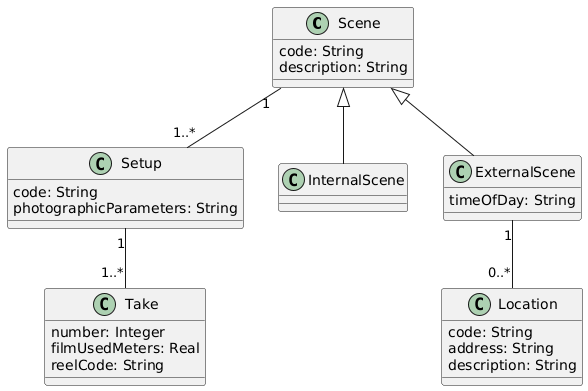

The diagram above was rendered by PlantUML. Its source (embedded in the PNG):
@startuml
class Scene {
    code: String
    description: String
}

class Setup {
    code: String
    photographicParameters: String
}

class Take {
    number: Integer
    filmUsedMeters: Real
    reelCode: String
}

class Location {
    code: String
    address: String
    description: String
}

Scene "1" -- "1..*" Setup
Setup "1" -- "1..*" Take

class InternalScene extends Scene

class ExternalScene extends Scene {
    timeOfDay: String
}

ExternalScene "1" -- "0..*" Location
@enduml